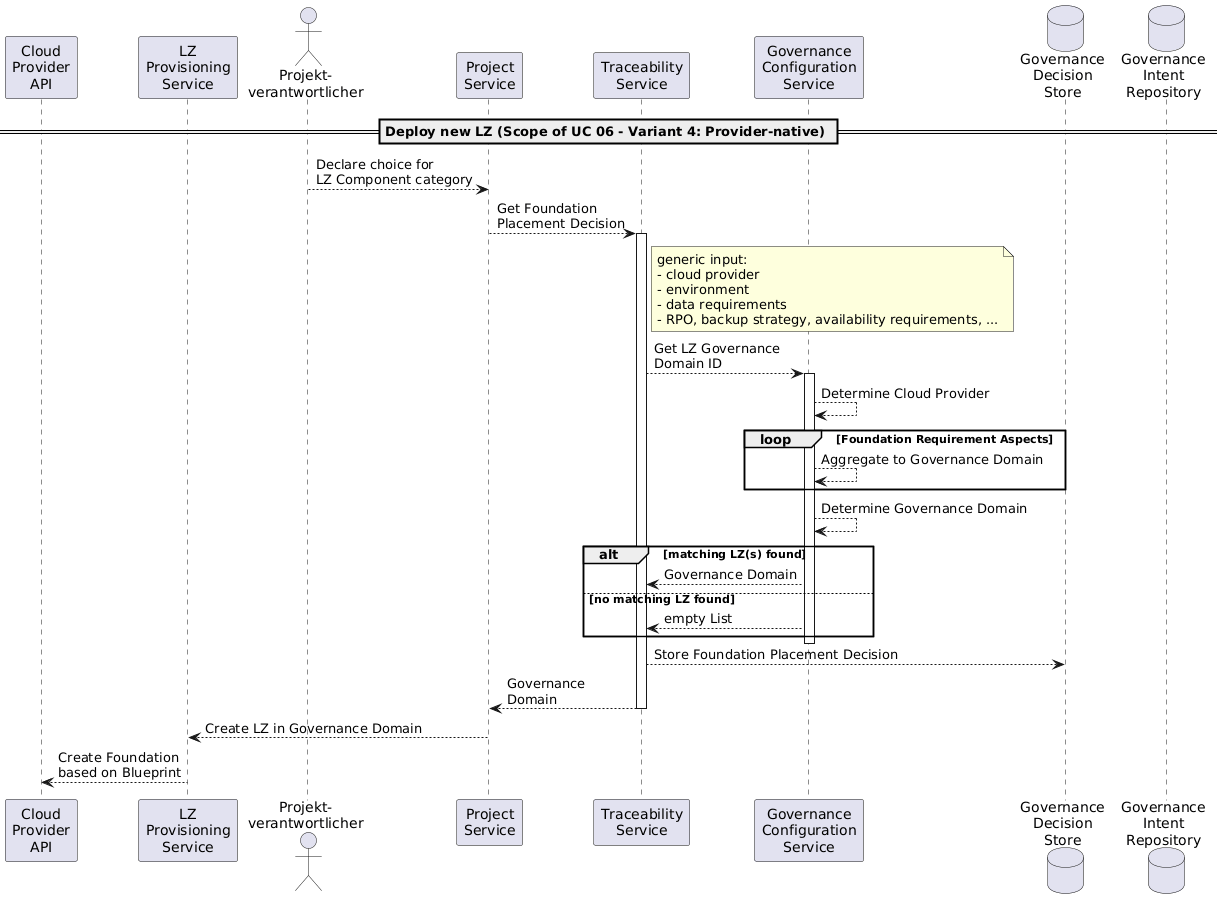

The diagram above was rendered by PlantUML. Its source (embedded in the PNG):
@startuml
participant "Cloud\nProvider\nAPI" as cloud
participant "LZ\nProvisioning\nService" as lz
actor "Projekt-\nverantwortlicher" as po
participant "Project\nService" as project
participant "Traceability\nService" as trace
participant "Governance\nConfiguration\nService" as config
database "Governance\nDecision\nStore" as decision
database "Governance\nIntent\nRepository" as intent

== Deploy new LZ (Scope of UC 06 - Variant 4: Provider-native) ==

po --> project : Declare choice for\nLZ Component category
project --> trace : Get Foundation\nPlacement Decision
activate trace
note right of trace
generic input:
- cloud provider
- environment
- data requirements
- RPO, backup strategy, availability requirements, ...
end note
trace --> config : Get LZ Governance\nDomain ID
activate config
config --> config : Determine Cloud Provider
loop Foundation Requirement Aspects
    config --> config : Aggregate to Governance Domain
end
config --> config : Determine Governance Domain
alt matching LZ(s) found
    config --> trace : Governance Domain
else no matching LZ found
    config --> trace : empty List
end
deactivate config
trace --> decision: Store Foundation Placement Decision
return Governance\nDomain
project --> lz : Create LZ in Governance Domain
lz --> cloud: Create Foundation\nbased on Blueprint
@enduml